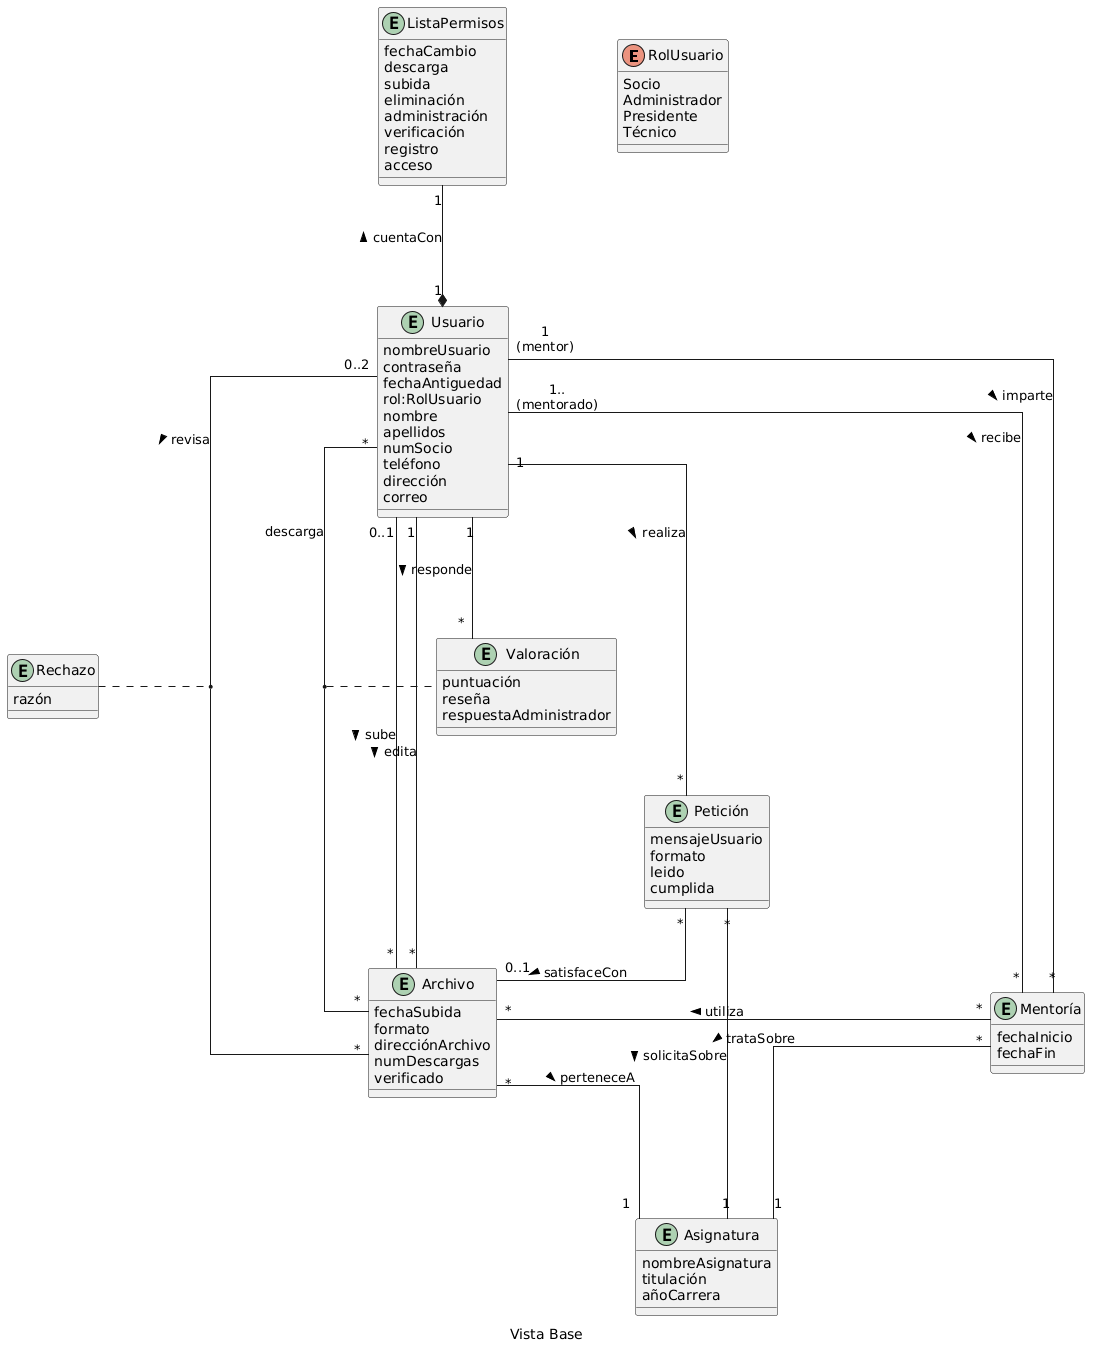

The diagram above was rendered by PlantUML. Its source (embedded in the PNG):
@startuml
skinparam linetype ortho
skinparam Nodesep 110
caption Vista Base

' Tipos Enumerados

enum RolUsuario
	RolUsuario : Socio
	RolUsuario : Administrador
	RolUsuario : Presidente
	RolUsuario : Técnico

' Entidades y sus Atributos
entity Usuario
	Usuario : nombreUsuario
	Usuario : contraseña
	Usuario : fechaAntiguedad
	Usuario : rol:RolUsuario
	Usuario : nombre
	Usuario : apellidos
	Usuario : numSocio
	Usuario : teléfono
	Usuario : dirección
	Usuario : correo

entity ListaPermisos
    ListaPermisos : fechaCambio
	ListaPermisos : descarga
	ListaPermisos : subida
	ListaPermisos : eliminación
	ListaPermisos : administración
	ListaPermisos : verificación
	ListaPermisos : registro
	ListaPermisos : acceso

entity Archivo
	Archivo : fechaSubida
	Archivo : formato
	Archivo : direcciónArchivo
	Archivo : numDescargas
	Archivo : verificado

entity Asignatura
	Asignatura : nombreAsignatura
	Asignatura : titulación
	Asignatura : añoCarrera

entity Valoración
	Valoración : puntuación
	Valoración : reseña
	Valoración : respuestaAdministrador

entity Petición
	Petición : mensajeUsuario
	Petición : formato
	Petición : leido
	Petición : cumplida

entity Mentoría
    Mentoría : fechaInicio
	Mentoría : fechaFin

entity Rechazo
	Rechazo : razón




Usuario "1" *-u-- "1" ListaPermisos : cuentaCon >

Usuario "0..1" -- "*" Archivo : sube >
Usuario "0..2" --- "*" Archivo : revisa >
(Usuario,Archivo) .. Rechazo
Usuario "1" -- "*" Archivo : edita >
Usuario "*" -- "*" Archivo : descarga >
(Usuario, Archivo) .. Valoración
Usuario "1" -- "*" Valoración : responde >

Archivo "*" --- "1" Asignatura : perteneceA >

Usuario "1" --- "*" Petición : realiza >
Petición "*" -- "1" Asignatura : solicitaSobre >
Petición "*" -- "0..1" Archivo : satisfaceCon >

Usuario "1\n(mentor)" -- "*" Mentoría : imparte >
Usuario "1..\n(mentorado)" -- "*" Mentoría : recibe >

Mentoría "*" -- "1" Asignatura : trataSobre >
Mentoría "*" -l- "*" Archivo : utiliza >



@endluml